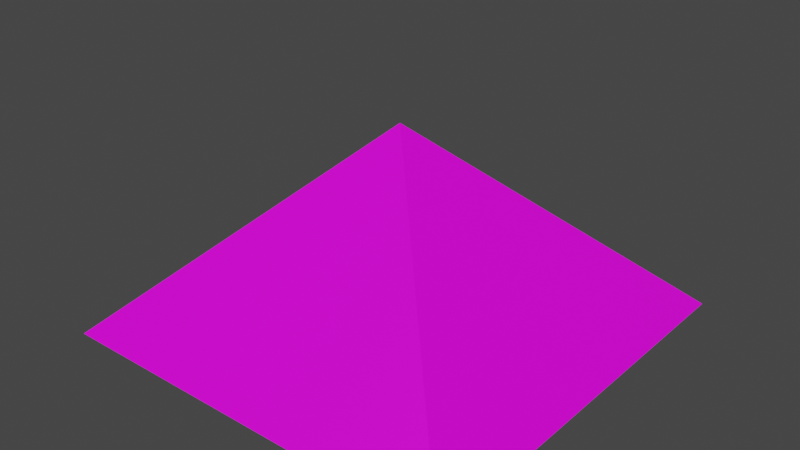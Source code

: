 # Source: pyramid.blend  (saved by Blender 2.93.21; exported with 4.5.12 LTS)
import bpy
from mathutils import Matrix  # noqa: F401  (used for matrix-valued properties, if any)

bpy.ops.wm.read_factory_settings(use_empty=True)
scene = bpy.context.scene
scene.name = 'Scene'

# ---- collections
col_collection = bpy.data.collections.new('Collection'); scene.collection.children.link(col_collection)

# ---- images (referenced by path relative to the original .blend; pixels are not part of the script)
import os
ASSET_DIR = os.environ.get("B2B_ASSET_DIR", "")  # directory of the original .blend (textures are referenced by path, not embedded)
HERE = os.path.dirname(os.path.abspath(__file__))  # packed textures are extracted next to this script under _unpacked/

def load_image(name, relpath, width, height, colorspace="sRGB"):
    """Load a texture the original file referenced (path relative to the .blend, or extracted next to this script)."""
    p = next((c for c in (os.path.join(HERE, relpath), os.path.join(ASSET_DIR, relpath)) if relpath and os.path.exists(c)), "")
    if p:
        img = bpy.data.images.load(p, check_existing=True)
        img.name = name
    else:  # same state as the original file: an image datablock whose file is absent (Cycles renders it pink)
        img = bpy.data.images.new(name, width, height)
        img.source = "FILE"
        img.filepath = "//" + (relpath or name)
    img.colorspace_settings.name = colorspace
    return img
img_vehl1tanktop1_jpg = load_image('vehl1tanktop1.jpg', 'vehl1tanktop1.jpg', 1024, 1024, 'sRGB')

# ---- materials (node trees are filled in below, after node groups)
mat_material = bpy.data.materials.new('Material')
mat_material.alpha_threshold = 0.0
mat_material.use_transparent_shadow = False
mat_material.line_color = (0.0, 0.0, 0.0, 1.0)

# ---- material node trees
mat_material.use_nodes = True; mat_material.node_tree.nodes.clear()
_N = mat_material.node_tree.nodes; _L = mat_material.node_tree.links
n0 = _N.new('ShaderNodeOutputMaterial'); n0.name = 'Material Output'; n0.location = (300, 300)
n1 = _N.new('ShaderNodeBsdfPrincipled'); n1.name = 'Principled BSDF'; n1.location = (10, 300)
n1.distribution = 'GGX'
n1.subsurface_method = 'BURLEY'
n1.inputs[2].default_value = 0.4
n1.inputs[3].default_value = 1.45
n1.inputs[27].default_value = (0.0, 0.0, 0.0, 1.0)
n1.inputs[28].default_value = 1.0
n2 = _N.new('ShaderNodeTexImage'); n2.name = 'Image Texture'; n2.location = (-559, 203)
n2.image = img_vehl1tanktop1_jpg
_L.new(n1.outputs[0], n0.inputs[0])
_L.new(n2.outputs[0], n1.inputs[0])
n0.is_active_output = True

# ---- world
world_world = bpy.data.worlds.new('World'); scene.world = world_world
world_world.use_nodes = True; world_world.node_tree.nodes.clear()
_N = world_world.node_tree.nodes; _L = world_world.node_tree.links
n0 = _N.new('ShaderNodeOutputWorld'); n0.name = 'World Output'; n0.location = (300, 300)
n1 = _N.new('ShaderNodeBackground'); n1.name = 'Background'; n1.location = (10, 300)
n1.inputs[0].default_value = (0.05088, 0.05088, 0.05088, 1.0)
_L.new(n1.outputs[0], n0.inputs[0])
n0.is_active_output = True
world_world.color = (0.05088, 0.05088, 0.05088)
world_world.use_sun_shadow = False
world_world.sun_shadow_jitter_overblur = 0.0

# ---- meshes
me_cube = bpy.data.meshes.new('Cube')
me_cube.from_pydata([(-1.841, -1.841, -0.2235), (0.0, 0.0, 1.536), (-1.841, 1.841, -0.2235), (1.841, -1.841, -0.2235), (1.841, 1.841, -0.2235)], [], [(0, 1, 2), (2, 1, 4), (4, 1, 3), (3, 1, 0), (2, 4, 3, 0)])
_uv = me_cube.uv_layers.new(name='UVMap')
_uv.uv.foreach_set('vector', [0.999, 0.002002, 0.999, 0.499, 0.502, 0.499, 0.002002, 0.999, 0.499, 0.502, 0.499, 0.999, 0.501, 0.498, 0.501, 0.001001, 0.998, 0.001001, 0.498, 0.501, 0.001001, 0.998, 0.001001, 0.501, 0.499, 0.001001, 0.001001, 0.001001, 0.001001, 0.499, 0.499, 0.499])
me_cube.materials.append(mat_material)
me_cube.use_remesh_preserve_volume = False
me_cube.use_remesh_preserve_attributes = False
me_cube.use_mirror_vertex_groups = False
me_cube.update()

# ---- objects
ob_pyramid = bpy.data.objects.new('pyramid', me_cube)

# ---- transforms, parenting, visibility, modifiers, constraints
ob_pyramid.location = (0.0, 0.0, 0.0)
ob_pyramid.lock_rotations_4d = False
ob_pyramid.empty_display_type = 'ARROWS'
ob_pyramid.lineart.crease_threshold = 0.0

# ---- collection membership
col_collection.objects.link(ob_pyramid)

# ---- scene / render settings (as saved in the file)
scene.frame_start = 1; scene.frame_end = 250; scene.frame_set(1)
scene.render.engine = 'BLENDER_EEVEE_NEXT'
scene.cycles.use_denoising = False
scene.cycles.samples = 128
scene.cycles.sampling_pattern = 'TABULATED_SOBOL'
scene.cycles.use_adaptive_sampling = False
scene.cycles.use_light_tree = False
scene.view_settings.view_transform = 'Filmic'
bpy.context.view_layer.update()

# ---- added for rendering (the .blend has no active camera and no usable light): camera, sun
cam_auto = bpy.data.cameras.new('AutoCamera')
cam_auto.lens = 50.0
cam_auto.sensor_width = 36.0
cam_auto.clip_end = 1000.0
ob_auto_camera = bpy.data.objects.new('AutoCamera', cam_auto)
scene.collection.objects.link(ob_auto_camera)
ob_auto_camera.location = (5.08542, -6.10251, 4.72456)
ob_auto_camera.rotation_euler = (1.09748, -7.21219e-08, 0.694738)
scene.camera = ob_auto_camera
light_auto_sun = bpy.data.lights.new('AutoSun', 'SUN')
light_auto_sun.energy = 3.0
light_auto_sun.angle = 0.0523599
ob_auto_sun = bpy.data.objects.new('AutoSun', light_auto_sun)
scene.collection.objects.link(ob_auto_sun)
ob_auto_sun.rotation_euler = (0.872665, 0.174533, 0.523599)
bpy.context.view_layer.update()
